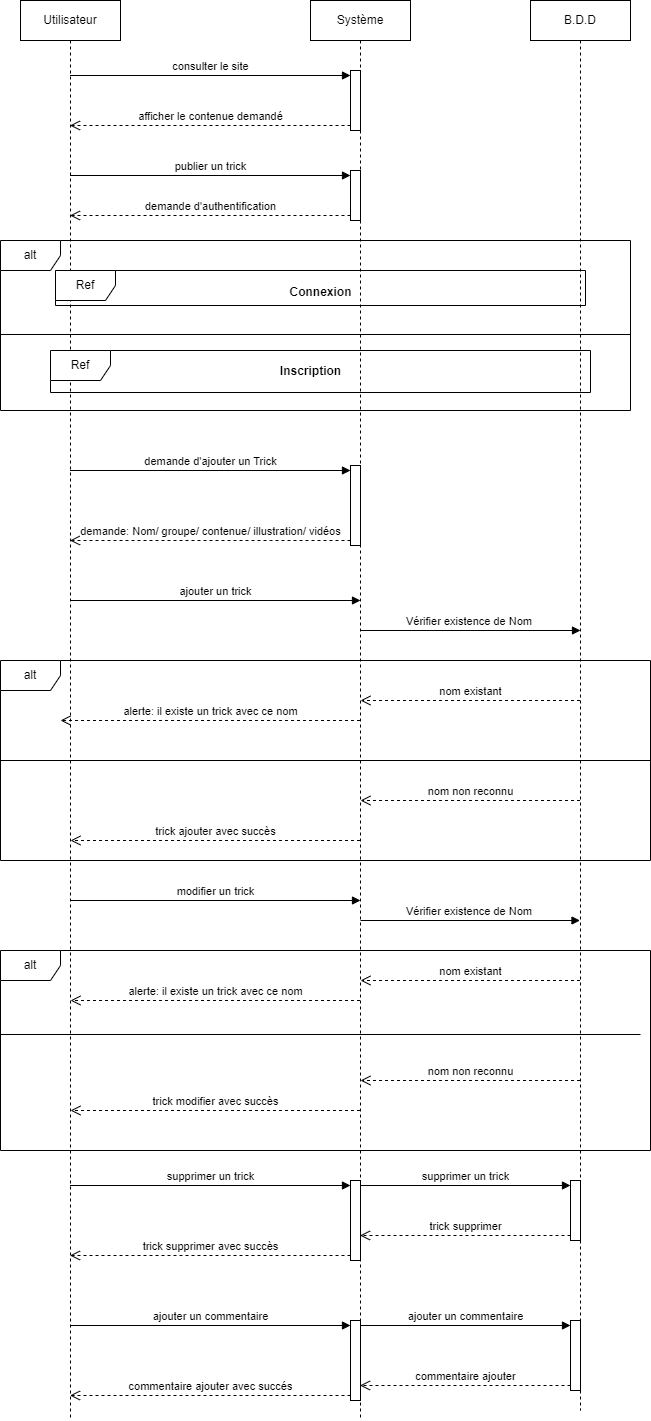

The diagram above was exported from draw.io. Its source (the exported page's mxGraphModel, read from the mxfile embedded in the PNG):
<mxGraphModel dx="794" dy="448" grid="1" gridSize="10" guides="1" tooltips="1" connect="1" arrows="1" fold="1" page="1" pageScale="1" pageWidth="827" pageHeight="1169" math="0" shadow="0">
  <root>
    <mxCell id="0" />
    <mxCell id="1" parent="0" />
    <mxCell id="4-xN4BF9QlSa1eoRfdOO-1" value="B.D.D" style="shape=umlLifeline;perimeter=lifelinePerimeter;whiteSpace=wrap;html=1;container=1;dropTarget=0;collapsible=0;recursiveResize=0;outlineConnect=0;portConstraint=eastwest;newEdgeStyle={&quot;curved&quot;:0,&quot;rounded&quot;:0};" vertex="1" parent="1">
      <mxGeometry x="620" y="40" width="100" height="1410" as="geometry" />
    </mxCell>
    <mxCell id="4-xN4BF9QlSa1eoRfdOO-56" value="" style="html=1;points=[[0,0,0,0,5],[0,1,0,0,-5],[1,0,0,0,5],[1,1,0,0,-5]];perimeter=orthogonalPerimeter;outlineConnect=0;targetShapes=umlLifeline;portConstraint=eastwest;newEdgeStyle={&quot;curved&quot;:0,&quot;rounded&quot;:0};" vertex="1" parent="4-xN4BF9QlSa1eoRfdOO-1">
      <mxGeometry x="40" y="1180" width="10" height="60" as="geometry" />
    </mxCell>
    <mxCell id="4-xN4BF9QlSa1eoRfdOO-2" value="Système" style="shape=umlLifeline;perimeter=lifelinePerimeter;whiteSpace=wrap;html=1;container=1;dropTarget=0;collapsible=0;recursiveResize=0;outlineConnect=0;portConstraint=eastwest;newEdgeStyle={&quot;curved&quot;:0,&quot;rounded&quot;:0};" vertex="1" parent="1">
      <mxGeometry x="400" y="40" width="100" height="1420" as="geometry" />
    </mxCell>
    <mxCell id="4-xN4BF9QlSa1eoRfdOO-5" value="" style="html=1;points=[[0,0,0,0,5],[0,1,0,0,-5],[1,0,0,0,5],[1,1,0,0,-5]];perimeter=orthogonalPerimeter;outlineConnect=0;targetShapes=umlLifeline;portConstraint=eastwest;newEdgeStyle={&quot;curved&quot;:0,&quot;rounded&quot;:0};" vertex="1" parent="4-xN4BF9QlSa1eoRfdOO-2">
      <mxGeometry x="40" y="70" width="10" height="60" as="geometry" />
    </mxCell>
    <mxCell id="4-xN4BF9QlSa1eoRfdOO-8" value="" style="html=1;points=[[0,0,0,0,5],[0,1,0,0,-5],[1,0,0,0,5],[1,1,0,0,-5]];perimeter=orthogonalPerimeter;outlineConnect=0;targetShapes=umlLifeline;portConstraint=eastwest;newEdgeStyle={&quot;curved&quot;:0,&quot;rounded&quot;:0};" vertex="1" parent="4-xN4BF9QlSa1eoRfdOO-2">
      <mxGeometry x="40" y="170" width="10" height="50" as="geometry" />
    </mxCell>
    <mxCell id="4-xN4BF9QlSa1eoRfdOO-18" value="" style="html=1;points=[[0,0,0,0,5],[0,1,0,0,-5],[1,0,0,0,5],[1,1,0,0,-5]];perimeter=orthogonalPerimeter;outlineConnect=0;targetShapes=umlLifeline;portConstraint=eastwest;newEdgeStyle={&quot;curved&quot;:0,&quot;rounded&quot;:0};" vertex="1" parent="4-xN4BF9QlSa1eoRfdOO-2">
      <mxGeometry x="40" y="465" width="10" height="80" as="geometry" />
    </mxCell>
    <mxCell id="4-xN4BF9QlSa1eoRfdOO-45" value="" style="html=1;points=[[0,0,0,0,5],[0,1,0,0,-5],[1,0,0,0,5],[1,1,0,0,-5]];perimeter=orthogonalPerimeter;outlineConnect=0;targetShapes=umlLifeline;portConstraint=eastwest;newEdgeStyle={&quot;curved&quot;:0,&quot;rounded&quot;:0};" vertex="1" parent="4-xN4BF9QlSa1eoRfdOO-2">
      <mxGeometry x="40" y="1180" width="10" height="80" as="geometry" />
    </mxCell>
    <mxCell id="4-xN4BF9QlSa1eoRfdOO-48" value="" style="html=1;points=[[0,0,0,0,5],[0,1,0,0,-5],[1,0,0,0,5],[1,1,0,0,-5]];perimeter=orthogonalPerimeter;outlineConnect=0;targetShapes=umlLifeline;portConstraint=eastwest;newEdgeStyle={&quot;curved&quot;:0,&quot;rounded&quot;:0};" vertex="1" parent="4-xN4BF9QlSa1eoRfdOO-2">
      <mxGeometry x="40" y="1320" width="10" height="80" as="geometry" />
    </mxCell>
    <mxCell id="4-xN4BF9QlSa1eoRfdOO-3" value="Utilisateur" style="shape=umlLifeline;perimeter=lifelinePerimeter;whiteSpace=wrap;html=1;container=1;dropTarget=0;collapsible=0;recursiveResize=0;outlineConnect=0;portConstraint=eastwest;newEdgeStyle={&quot;curved&quot;:0,&quot;rounded&quot;:0};" vertex="1" parent="1">
      <mxGeometry x="110" y="40" width="100" height="1420" as="geometry" />
    </mxCell>
    <mxCell id="4-xN4BF9QlSa1eoRfdOO-6" value="consulter le site" style="html=1;verticalAlign=bottom;endArrow=block;curved=0;rounded=0;entryX=0;entryY=0;entryDx=0;entryDy=5;" edge="1" target="4-xN4BF9QlSa1eoRfdOO-5" parent="1" source="4-xN4BF9QlSa1eoRfdOO-3">
      <mxGeometry relative="1" as="geometry">
        <mxPoint x="370" y="115" as="sourcePoint" />
      </mxGeometry>
    </mxCell>
    <mxCell id="4-xN4BF9QlSa1eoRfdOO-7" value="afficher le contenue demandé" style="html=1;verticalAlign=bottom;endArrow=open;dashed=1;endSize=8;curved=0;rounded=0;exitX=0;exitY=1;exitDx=0;exitDy=-5;" edge="1" source="4-xN4BF9QlSa1eoRfdOO-5" parent="1" target="4-xN4BF9QlSa1eoRfdOO-3">
      <mxGeometry relative="1" as="geometry">
        <mxPoint x="370" y="185" as="targetPoint" />
      </mxGeometry>
    </mxCell>
    <mxCell id="4-xN4BF9QlSa1eoRfdOO-9" value="publier un trick" style="html=1;verticalAlign=bottom;endArrow=block;curved=0;rounded=0;entryX=0;entryY=0;entryDx=0;entryDy=5;" edge="1" target="4-xN4BF9QlSa1eoRfdOO-8" parent="1" source="4-xN4BF9QlSa1eoRfdOO-3">
      <mxGeometry relative="1" as="geometry">
        <mxPoint x="370" y="215" as="sourcePoint" />
      </mxGeometry>
    </mxCell>
    <mxCell id="4-xN4BF9QlSa1eoRfdOO-10" value="demande d'authentification" style="html=1;verticalAlign=bottom;endArrow=open;dashed=1;endSize=8;curved=0;rounded=0;exitX=0;exitY=1;exitDx=0;exitDy=-5;" edge="1" source="4-xN4BF9QlSa1eoRfdOO-8" parent="1" target="4-xN4BF9QlSa1eoRfdOO-3">
      <mxGeometry relative="1" as="geometry">
        <mxPoint x="370" y="285" as="targetPoint" />
      </mxGeometry>
    </mxCell>
    <mxCell id="4-xN4BF9QlSa1eoRfdOO-11" value="alt" style="shape=umlFrame;whiteSpace=wrap;html=1;pointerEvents=0;" vertex="1" parent="1">
      <mxGeometry x="90" y="280" width="630" height="170" as="geometry" />
    </mxCell>
    <mxCell id="4-xN4BF9QlSa1eoRfdOO-12" value="" style="line;strokeWidth=1;fillColor=none;align=left;verticalAlign=middle;spacingTop=-1;spacingLeft=3;spacingRight=3;rotatable=0;labelPosition=right;points=[];portConstraint=eastwest;strokeColor=inherit;" vertex="1" parent="1">
      <mxGeometry x="90" y="370" width="630" height="8" as="geometry" />
    </mxCell>
    <mxCell id="4-xN4BF9QlSa1eoRfdOO-13" value="Ref" style="shape=umlFrame;whiteSpace=wrap;html=1;pointerEvents=0;" vertex="1" parent="1">
      <mxGeometry x="145" y="310" width="530" height="35" as="geometry" />
    </mxCell>
    <mxCell id="4-xN4BF9QlSa1eoRfdOO-15" value="Connexion" style="text;align=center;fontStyle=1;verticalAlign=middle;spacingLeft=3;spacingRight=3;strokeColor=none;rotatable=0;points=[[0,0.5],[1,0.5]];portConstraint=eastwest;html=1;" vertex="1" parent="1">
      <mxGeometry x="370" y="319" width="80" height="26" as="geometry" />
    </mxCell>
    <mxCell id="4-xN4BF9QlSa1eoRfdOO-16" value="Ref" style="shape=umlFrame;whiteSpace=wrap;html=1;pointerEvents=0;" vertex="1" parent="1">
      <mxGeometry x="140" y="390" width="540" height="42" as="geometry" />
    </mxCell>
    <mxCell id="4-xN4BF9QlSa1eoRfdOO-17" value="Inscription" style="text;align=center;fontStyle=1;verticalAlign=middle;spacingLeft=3;spacingRight=3;strokeColor=none;rotatable=0;points=[[0,0.5],[1,0.5]];portConstraint=eastwest;html=1;" vertex="1" parent="1">
      <mxGeometry x="360" y="398" width="80" height="26" as="geometry" />
    </mxCell>
    <mxCell id="4-xN4BF9QlSa1eoRfdOO-19" value="demande d'ajouter un Trick" style="html=1;verticalAlign=bottom;endArrow=block;curved=0;rounded=0;entryX=0;entryY=0;entryDx=0;entryDy=5;" edge="1" target="4-xN4BF9QlSa1eoRfdOO-18" parent="1" source="4-xN4BF9QlSa1eoRfdOO-3">
      <mxGeometry relative="1" as="geometry">
        <mxPoint x="370" y="510" as="sourcePoint" />
      </mxGeometry>
    </mxCell>
    <mxCell id="4-xN4BF9QlSa1eoRfdOO-20" value="demande: Nom/ groupe/ contenue/ illustration/ vidéos" style="html=1;verticalAlign=bottom;endArrow=open;dashed=1;endSize=8;curved=0;rounded=0;exitX=0;exitY=1;exitDx=0;exitDy=-5;" edge="1" source="4-xN4BF9QlSa1eoRfdOO-18" parent="1" target="4-xN4BF9QlSa1eoRfdOO-3">
      <mxGeometry x="-0.0018" relative="1" as="geometry">
        <mxPoint x="370" y="580" as="targetPoint" />
        <Array as="points">
          <mxPoint x="360" y="580" />
        </Array>
        <mxPoint as="offset" />
      </mxGeometry>
    </mxCell>
    <mxCell id="4-xN4BF9QlSa1eoRfdOO-21" value="ajouter un trick" style="html=1;verticalAlign=bottom;endArrow=block;curved=0;rounded=0;" edge="1" parent="1" source="4-xN4BF9QlSa1eoRfdOO-3">
      <mxGeometry width="80" relative="1" as="geometry">
        <mxPoint x="370" y="640" as="sourcePoint" />
        <mxPoint x="450" y="640" as="targetPoint" />
      </mxGeometry>
    </mxCell>
    <mxCell id="4-xN4BF9QlSa1eoRfdOO-22" value="Vérifier existence de Nom&amp;nbsp;" style="html=1;verticalAlign=bottom;endArrow=block;curved=0;rounded=0;" edge="1" parent="1" source="4-xN4BF9QlSa1eoRfdOO-2">
      <mxGeometry width="80" relative="1" as="geometry">
        <mxPoint x="590" y="670" as="sourcePoint" />
        <mxPoint x="670" y="670" as="targetPoint" />
      </mxGeometry>
    </mxCell>
    <mxCell id="4-xN4BF9QlSa1eoRfdOO-23" value="alt" style="shape=umlFrame;whiteSpace=wrap;html=1;pointerEvents=0;" vertex="1" parent="1">
      <mxGeometry x="90" y="700" width="650" height="200" as="geometry" />
    </mxCell>
    <mxCell id="4-xN4BF9QlSa1eoRfdOO-24" value="" style="line;strokeWidth=1;fillColor=none;align=left;verticalAlign=middle;spacingTop=-1;spacingLeft=3;spacingRight=3;rotatable=0;labelPosition=right;points=[];portConstraint=eastwest;strokeColor=inherit;" vertex="1" parent="1">
      <mxGeometry x="90" y="796" width="650" height="8" as="geometry" />
    </mxCell>
    <mxCell id="4-xN4BF9QlSa1eoRfdOO-25" value="nom existant" style="html=1;verticalAlign=bottom;endArrow=open;dashed=1;endSize=8;curved=0;rounded=0;" edge="1" parent="1" source="4-xN4BF9QlSa1eoRfdOO-1">
      <mxGeometry relative="1" as="geometry">
        <mxPoint x="530" y="740" as="sourcePoint" />
        <mxPoint x="450" y="740" as="targetPoint" />
      </mxGeometry>
    </mxCell>
    <mxCell id="4-xN4BF9QlSa1eoRfdOO-26" value="alerte: il existe un trick avec ce nom" style="html=1;verticalAlign=bottom;endArrow=open;dashed=1;endSize=8;curved=0;rounded=0;" edge="1" parent="1" source="4-xN4BF9QlSa1eoRfdOO-2">
      <mxGeometry relative="1" as="geometry">
        <mxPoint x="230" y="760" as="sourcePoint" />
        <mxPoint x="150" y="760" as="targetPoint" />
      </mxGeometry>
    </mxCell>
    <mxCell id="4-xN4BF9QlSa1eoRfdOO-27" value="nom non reconnu" style="html=1;verticalAlign=bottom;endArrow=open;dashed=1;endSize=8;curved=0;rounded=0;" edge="1" parent="1" source="4-xN4BF9QlSa1eoRfdOO-1">
      <mxGeometry relative="1" as="geometry">
        <mxPoint x="530" y="840" as="sourcePoint" />
        <mxPoint x="450" y="840" as="targetPoint" />
      </mxGeometry>
    </mxCell>
    <mxCell id="4-xN4BF9QlSa1eoRfdOO-28" value="trick ajouter avec succès" style="html=1;verticalAlign=bottom;endArrow=open;dashed=1;endSize=8;curved=0;rounded=0;" edge="1" parent="1" source="4-xN4BF9QlSa1eoRfdOO-2">
      <mxGeometry x="0.0017" relative="1" as="geometry">
        <mxPoint x="240" y="880" as="sourcePoint" />
        <mxPoint x="160" y="880" as="targetPoint" />
        <mxPoint as="offset" />
      </mxGeometry>
    </mxCell>
    <mxCell id="4-xN4BF9QlSa1eoRfdOO-34" value="modifier un trick" style="html=1;verticalAlign=bottom;endArrow=block;curved=0;rounded=0;" edge="1" parent="1" source="4-xN4BF9QlSa1eoRfdOO-3">
      <mxGeometry width="80" relative="1" as="geometry">
        <mxPoint x="370" y="940" as="sourcePoint" />
        <mxPoint x="450" y="940" as="targetPoint" />
      </mxGeometry>
    </mxCell>
    <mxCell id="4-xN4BF9QlSa1eoRfdOO-35" value="Vérifier existence de Nom&amp;nbsp;" style="html=1;verticalAlign=bottom;endArrow=block;curved=0;rounded=0;" edge="1" parent="1" target="4-xN4BF9QlSa1eoRfdOO-1">
      <mxGeometry width="80" relative="1" as="geometry">
        <mxPoint x="450" y="960" as="sourcePoint" />
        <mxPoint x="530" y="960" as="targetPoint" />
      </mxGeometry>
    </mxCell>
    <mxCell id="4-xN4BF9QlSa1eoRfdOO-37" value="alt" style="shape=umlFrame;whiteSpace=wrap;html=1;pointerEvents=0;" vertex="1" parent="1">
      <mxGeometry x="90" y="990" width="650" height="200" as="geometry" />
    </mxCell>
    <mxCell id="4-xN4BF9QlSa1eoRfdOO-38" value="" style="line;strokeWidth=1;fillColor=none;align=left;verticalAlign=middle;spacingTop=-1;spacingLeft=3;spacingRight=3;rotatable=0;labelPosition=right;points=[];portConstraint=eastwest;strokeColor=inherit;" vertex="1" parent="1">
      <mxGeometry x="90" y="1070" width="640" height="8" as="geometry" />
    </mxCell>
    <mxCell id="4-xN4BF9QlSa1eoRfdOO-39" value="nom existant" style="html=1;verticalAlign=bottom;endArrow=open;dashed=1;endSize=8;curved=0;rounded=0;" edge="1" parent="1" source="4-xN4BF9QlSa1eoRfdOO-1">
      <mxGeometry relative="1" as="geometry">
        <mxPoint x="530" y="1020" as="sourcePoint" />
        <mxPoint x="450" y="1020" as="targetPoint" />
      </mxGeometry>
    </mxCell>
    <mxCell id="4-xN4BF9QlSa1eoRfdOO-40" value="alerte: il existe un trick avec ce nom" style="html=1;verticalAlign=bottom;endArrow=open;dashed=1;endSize=8;curved=0;rounded=0;" edge="1" parent="1" source="4-xN4BF9QlSa1eoRfdOO-2">
      <mxGeometry relative="1" as="geometry">
        <mxPoint x="240" y="1040" as="sourcePoint" />
        <mxPoint x="160" y="1040" as="targetPoint" />
      </mxGeometry>
    </mxCell>
    <mxCell id="4-xN4BF9QlSa1eoRfdOO-41" value="nom non reconnu" style="html=1;verticalAlign=bottom;endArrow=open;dashed=1;endSize=8;curved=0;rounded=0;" edge="1" parent="1" source="4-xN4BF9QlSa1eoRfdOO-1">
      <mxGeometry x="0.0023" relative="1" as="geometry">
        <mxPoint x="530" y="1120" as="sourcePoint" />
        <mxPoint x="450" y="1120" as="targetPoint" />
        <mxPoint as="offset" />
      </mxGeometry>
    </mxCell>
    <mxCell id="4-xN4BF9QlSa1eoRfdOO-42" value="trick modifier avec succès" style="html=1;verticalAlign=bottom;endArrow=open;dashed=1;endSize=8;curved=0;rounded=0;" edge="1" parent="1" source="4-xN4BF9QlSa1eoRfdOO-2">
      <mxGeometry relative="1" as="geometry">
        <mxPoint x="240" y="1150" as="sourcePoint" />
        <mxPoint x="160" y="1150" as="targetPoint" />
      </mxGeometry>
    </mxCell>
    <mxCell id="4-xN4BF9QlSa1eoRfdOO-46" value="supprimer un trick" style="html=1;verticalAlign=bottom;endArrow=block;curved=0;rounded=0;entryX=0;entryY=0;entryDx=0;entryDy=5;" edge="1" target="4-xN4BF9QlSa1eoRfdOO-45" parent="1" source="4-xN4BF9QlSa1eoRfdOO-3">
      <mxGeometry relative="1" as="geometry">
        <mxPoint x="370" y="1225" as="sourcePoint" />
      </mxGeometry>
    </mxCell>
    <mxCell id="4-xN4BF9QlSa1eoRfdOO-47" value="trick supprimer avec succès" style="html=1;verticalAlign=bottom;endArrow=open;dashed=1;endSize=8;curved=0;rounded=0;exitX=0;exitY=1;exitDx=0;exitDy=-5;" edge="1" source="4-xN4BF9QlSa1eoRfdOO-45" parent="1" target="4-xN4BF9QlSa1eoRfdOO-3">
      <mxGeometry relative="1" as="geometry">
        <mxPoint x="370" y="1295" as="targetPoint" />
      </mxGeometry>
    </mxCell>
    <mxCell id="4-xN4BF9QlSa1eoRfdOO-49" value="ajouter un commentaire" style="html=1;verticalAlign=bottom;endArrow=block;curved=0;rounded=0;entryX=0;entryY=0;entryDx=0;entryDy=5;" edge="1" target="4-xN4BF9QlSa1eoRfdOO-48" parent="1" source="4-xN4BF9QlSa1eoRfdOO-3">
      <mxGeometry relative="1" as="geometry">
        <mxPoint x="370" y="1365" as="sourcePoint" />
      </mxGeometry>
    </mxCell>
    <mxCell id="4-xN4BF9QlSa1eoRfdOO-50" value="commentaire ajouter avec succés" style="html=1;verticalAlign=bottom;endArrow=open;dashed=1;endSize=8;curved=0;rounded=0;exitX=0;exitY=1;exitDx=0;exitDy=-5;" edge="1" source="4-xN4BF9QlSa1eoRfdOO-48" parent="1" target="4-xN4BF9QlSa1eoRfdOO-3">
      <mxGeometry relative="1" as="geometry">
        <mxPoint x="370" y="1435" as="targetPoint" />
      </mxGeometry>
    </mxCell>
    <mxCell id="4-xN4BF9QlSa1eoRfdOO-53" value="" style="html=1;points=[[0,0,0,0,5],[0,1,0,0,-5],[1,0,0,0,5],[1,1,0,0,-5]];perimeter=orthogonalPerimeter;outlineConnect=0;targetShapes=umlLifeline;portConstraint=eastwest;newEdgeStyle={&quot;curved&quot;:0,&quot;rounded&quot;:0};" vertex="1" parent="1">
      <mxGeometry x="660" y="1360" width="10" height="70" as="geometry" />
    </mxCell>
    <mxCell id="4-xN4BF9QlSa1eoRfdOO-54" value="ajouter un commentaire" style="html=1;verticalAlign=bottom;endArrow=block;curved=0;rounded=0;entryX=0;entryY=0;entryDx=0;entryDy=5;" edge="1" target="4-xN4BF9QlSa1eoRfdOO-53" parent="1">
      <mxGeometry relative="1" as="geometry">
        <mxPoint x="450" y="1365" as="sourcePoint" />
      </mxGeometry>
    </mxCell>
    <mxCell id="4-xN4BF9QlSa1eoRfdOO-55" value="commentaire ajouter" style="html=1;verticalAlign=bottom;endArrow=open;dashed=1;endSize=8;curved=0;rounded=0;exitX=0;exitY=1;exitDx=0;exitDy=-5;" edge="1" source="4-xN4BF9QlSa1eoRfdOO-53" parent="1" target="4-xN4BF9QlSa1eoRfdOO-2">
      <mxGeometry relative="1" as="geometry">
        <mxPoint x="450" y="1435" as="targetPoint" />
      </mxGeometry>
    </mxCell>
    <mxCell id="4-xN4BF9QlSa1eoRfdOO-57" value="supprimer un trick" style="html=1;verticalAlign=bottom;endArrow=block;curved=0;rounded=0;entryX=0;entryY=0;entryDx=0;entryDy=5;" edge="1" target="4-xN4BF9QlSa1eoRfdOO-56" parent="1" source="4-xN4BF9QlSa1eoRfdOO-2">
      <mxGeometry relative="1" as="geometry">
        <mxPoint x="590" y="1225" as="sourcePoint" />
      </mxGeometry>
    </mxCell>
    <mxCell id="4-xN4BF9QlSa1eoRfdOO-58" value="trick supprimer" style="html=1;verticalAlign=bottom;endArrow=open;dashed=1;endSize=8;curved=0;rounded=0;exitX=0;exitY=1;exitDx=0;exitDy=-5;" edge="1" source="4-xN4BF9QlSa1eoRfdOO-56" parent="1" target="4-xN4BF9QlSa1eoRfdOO-2">
      <mxGeometry x="-0.0024" relative="1" as="geometry">
        <mxPoint x="590" y="1295" as="targetPoint" />
        <mxPoint as="offset" />
      </mxGeometry>
    </mxCell>
  </root>
</mxGraphModel>